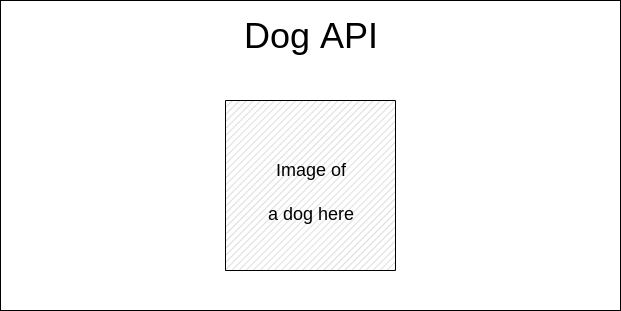

The diagram above was exported from draw.io. Its source (the exported page's mxGraphModel, read from the mxfile embedded in the PNG):
<mxGraphModel dx="912" dy="562" grid="1" gridSize="10" guides="1" tooltips="1" connect="1" arrows="1" fold="1" page="1" pageScale="1" pageWidth="827" pageHeight="1169" math="0" shadow="0">
  <root>
    <mxCell id="0" />
    <mxCell id="1" parent="0" />
    <mxCell id="2" value="" style="verticalLabelPosition=bottom;verticalAlign=top;html=1;shape=mxgraph.basic.rect;fillColor2=none;strokeWidth=1;size=20;indent=5;" vertex="1" parent="1">
      <mxGeometry x="90" y="120" width="620" height="310" as="geometry" />
    </mxCell>
    <mxCell id="3" value="&lt;font style=&quot;font-size: 36px&quot;&gt;Dog API&lt;/font&gt;" style="text;html=1;align=center;verticalAlign=middle;resizable=0;points=[];autosize=1;strokeColor=none;fillColor=none;" vertex="1" parent="1">
      <mxGeometry x="325" y="140" width="150" height="30" as="geometry" />
    </mxCell>
    <mxCell id="5" value="" style="verticalLabelPosition=bottom;verticalAlign=top;html=1;shape=mxgraph.basic.patternFillRect;fillStyle=diag;step=5;fillStrokeWidth=0.2;fillStrokeColor=#dddddd;" vertex="1" parent="1">
      <mxGeometry x="315" y="220" width="170" height="170" as="geometry" />
    </mxCell>
    <mxCell id="6" value="&lt;font style=&quot;font-size: 18px&quot;&gt;Image of&lt;br&gt;a dog here&lt;/font&gt;" style="text;html=1;align=center;verticalAlign=middle;resizable=0;points=[];autosize=1;strokeColor=none;fillColor=none;fontSize=36;" vertex="1" parent="1">
      <mxGeometry x="350" y="255" width="100" height="100" as="geometry" />
    </mxCell>
  </root>
</mxGraphModel>